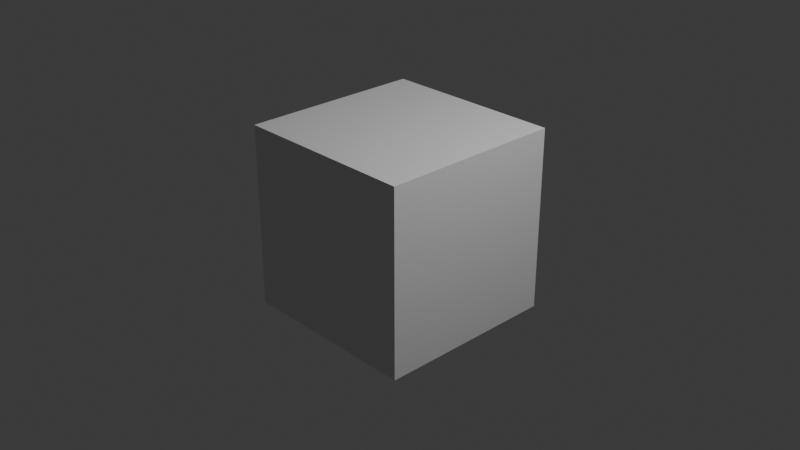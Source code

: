 # Source: animation.blend  (saved by Blender 4.4.30; exported with 4.5.12 LTS)
import bpy
from mathutils import Matrix  # noqa: F401  (used for matrix-valued properties, if any)

bpy.ops.wm.read_factory_settings(use_empty=True)
scene = bpy.context.scene
scene.name = 'Scene'

# ---- collections
col_collection = bpy.data.collections.new('Collection'); scene.collection.children.link(col_collection)
col_export = bpy.data.collections.new('Export'); scene.collection.children.link(col_export)

# ---- materials (node trees are filled in below, after node groups)
mat_material = bpy.data.materials.new('Material')
mat_material.alpha_threshold = 0.0
mat_material.roughness = 0.5
mat_material.line_color = (0.0, 0.0, 0.0, 1.0)

# ---- material node trees
mat_material.use_nodes = True; mat_material.node_tree.nodes.clear()
_N = mat_material.node_tree.nodes; _L = mat_material.node_tree.links
n0 = _N.new('ShaderNodeOutputMaterial'); n0.name = 'Material Output'; n0.location = (300, 300)
n1 = _N.new('ShaderNodeBsdfPrincipled'); n1.name = 'Principled BSDF'; n1.location = (10, 300)
n1.inputs[3].default_value = 1.45
_L.new(n1.outputs[0], n0.inputs[0])
n0.is_active_output = True

# ---- world
world_world = bpy.data.worlds.new('World'); scene.world = world_world
world_world.use_nodes = True; world_world.node_tree.nodes.clear()
_N = world_world.node_tree.nodes; _L = world_world.node_tree.links
n0 = _N.new('ShaderNodeOutputWorld'); n0.name = 'World Output'; n0.location = (300, 300)
n1 = _N.new('ShaderNodeBackground'); n1.name = 'Background'; n1.location = (10, 300)
n1.inputs[0].default_value = (0.05088, 0.05088, 0.05088, 1.0)
_L.new(n1.outputs[0], n0.inputs[0])
n0.is_active_output = True
world_world.color = (0.05088, 0.05088, 0.05088)
world_world.sun_shadow_jitter_overblur = 0.0

# ---- cameras
cam_camera = bpy.data.cameras.new('Camera')
cam_camera.clip_end = 100.0
cam_camera.ortho_scale = 7.314

# ---- lights
light_light = bpy.data.lights.new('Light', 'POINT')
light_light.energy = 1000.0
light_light.shadow_soft_size = 0.1

# ---- meshes
me_cube = bpy.data.meshes.new('Cube')
me_cube.from_pydata([(1.0, 1.0, 1.0), (1.0, 1.0, -1.0), (1.0, -1.0, 1.0), (1.0, -1.0, -1.0), (-1.0, 1.0, 1.0), (-1.0, 1.0, -1.0), (-1.0, -1.0, 1.0), (-1.0, -1.0, -1.0)], [], [(0, 4, 6, 2), (3, 2, 6, 7), (7, 6, 4, 5), (5, 1, 3, 7), (1, 0, 2, 3), (5, 4, 0, 1)])
_uv = me_cube.uv_layers.new(name='UVMap')
_uv.uv.foreach_set('vector', [0.625, 0.5, 0.875, 0.5, 0.875, 0.75, 0.625, 0.75, 0.375, 0.75, 0.625, 0.75, 0.625, 1.0, 0.375, 1.0, 0.375, 0.0, 0.625, 0.0, 0.625, 0.25, 0.375, 0.25, 0.125, 0.5, 0.375, 0.5, 0.375, 0.75, 0.125, 0.75, 0.375, 0.5, 0.625, 0.5, 0.625, 0.75, 0.375, 0.75, 0.375, 0.25, 0.625, 0.25, 0.625, 0.5, 0.375, 0.5])
me_cube.materials.append(mat_material)
me_cube.use_mirror_vertex_groups = False
me_cube.update()

# ---- objects
ob_cube = bpy.data.objects.new('Cube', me_cube)
ob_light = bpy.data.objects.new('Light', light_light)
ob_camera = bpy.data.objects.new('Camera', cam_camera)

# ---- transforms, parenting, visibility, modifiers, constraints
ob_cube.location = (0.0, 0.0, 0.0)
ob_cube.lock_rotations_4d = False
ob_cube.empty_display_type = 'ARROWS'
ob_cube.lineart.crease_threshold = 0.0
ob_light.location = (4.076, 1.005, 5.904)
ob_light.rotation_euler = (0.6503, 0.05522, 1.866)
ob_light.lock_rotations_4d = False
ob_light.empty_display_type = 'ARROWS'
ob_light.color = (0.0, 0.0, 0.0, 0.0)
ob_light.lineart.crease_threshold = 0.0
ob_camera.location = (7.359, -6.926, 4.958)
ob_camera.rotation_euler = (1.109, 0.0, 0.8149)
ob_camera.lock_rotations_4d = False
ob_camera.empty_display_type = 'ARROWS'
ob_camera.color = (0.0, 0.0, 0.0, 0.0)
ob_camera.display_type = 'WIRE'
ob_camera.lineart.crease_threshold = 0.0

# ---- collection membership
col_collection.objects.link(ob_cube)
col_collection.objects.link(ob_light)
col_collection.objects.link(ob_camera)

# ---- scene / render settings (as saved in the file)
scene.camera = ob_camera
scene.frame_start = 1; scene.frame_end = 250; scene.frame_set(1)
scene.render.engine = 'BLENDER_EEVEE_NEXT'
bpy.context.view_layer.update()

